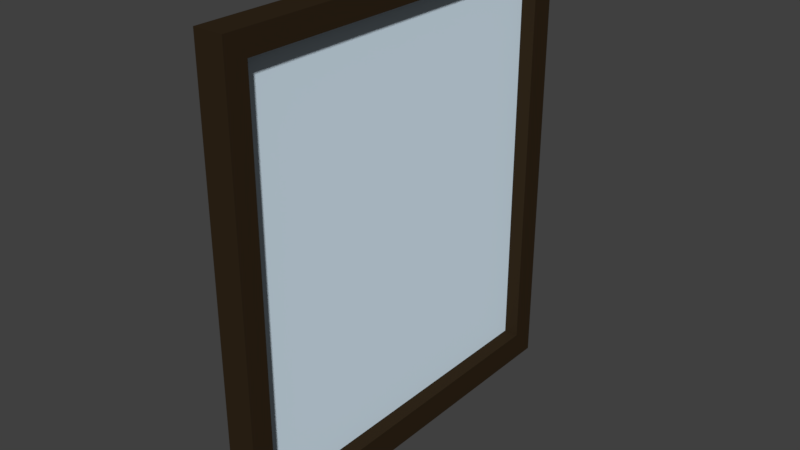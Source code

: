 # Source: FENSTER_14.blend  (saved by Blender 2.79.0; exported with 4.5.12 LTS)
import bpy
from mathutils import Matrix  # noqa: F401  (used for matrix-valued properties, if any)

bpy.ops.wm.read_factory_settings(use_empty=True)
scene = bpy.context.scene
scene.name = 'Scene'

# ---- collections
col_collection_7 = bpy.data.collections.new('Collection 7'); scene.collection.children.link(col_collection_7)

# ---- materials (node trees are filled in below, after node groups)
mat_material_020 = bpy.data.materials.new('Material.020')
mat_material_020.alpha_threshold = 0.0
mat_material_020.use_transparent_shadow = False
mat_material_020.diffuse_color = (0.8, 0.5212, 0.02709, 1.0)
mat_material_020.roughness = 0.5
mat_material_019 = bpy.data.materials.new('Material.019')
mat_material_019.alpha_threshold = 0.0
mat_material_019.use_transparent_shadow = False
mat_material_019.diffuse_color = (0.6632, 0.7604, 0.8, 1.0)
mat_material_019.roughness = 0.5
mat_material_018 = bpy.data.materials.new('Material.018')
mat_material_018.alpha_threshold = 0.0
mat_material_018.use_transparent_shadow = False
mat_material_018.diffuse_color = (0.7379, 0.8879, 1.0, 1.0)
mat_material_018.roughness = 0.5
mat_material_018.specular_intensity = 0.8
mat_material_009 = bpy.data.materials.new('Material.009')
mat_material_009.alpha_threshold = 0.0
mat_material_009.use_transparent_shadow = False
mat_material_009.diffuse_color = (0.855, 0.855, 0.855, 1.0)
mat_material_009.roughness = 0.5
mat_material_013 = bpy.data.materials.new('Material.013')
mat_material_013.alpha_threshold = 0.0
mat_material_013.use_transparent_shadow = False
mat_material_013.diffuse_color = (0.03071, 0.01938, 0.009721, 1.0)
mat_material_013.roughness = 0.5

# ---- material node trees

# ---- world
world_world = bpy.data.worlds.new('World'); scene.world = world_world
world_world.color = (0.05088, 0.05088, 0.05088)
world_world.use_sun_shadow = False
world_world.sun_shadow_jitter_overblur = 0.0
world_world.cycles.sampling_method = 'MANUAL'

# ---- meshes
me_cube_002 = bpy.data.meshes.new('Cube.002')
me_cube_002.from_pydata([(-4.002, -0.9331, -0.9342), (-4.002, -0.9331, 0.9793), (-4.002, -0.5886, -0.9342), (-4.002, -0.5886, 0.9793), (8.097, -0.9331, -0.9342), (8.097, -0.9331, 0.9793), (8.097, -0.5886, -0.9342), (8.097, -0.5886, 0.9793), (-4.727, 0.9956, -1.033), (8.619, -2.962, 0.9585), (8.619, 0.9956, 1.061), (-4.727, -2.962, -1.033), (-4.727, -2.962, 0.9585), (-4.727, 0.9956, 0.9585), (-4.727, -2.962, 1.061), (-4.727, 0.9956, 1.061), (7.814, -2.962, -1.033), (7.814, -2.962, 0.9585), (-4.017, 0.9956, -1.033), (-4.017, -2.962, 0.9585), (-4.017, -2.962, -1.033), (-4.017, 0.9956, 0.9585), (-4.017, 0.9956, 1.061), (-4.017, -2.962, 1.061), (-4.727, 0.9956, -0.9014), (-4.727, -2.962, -0.9014), (-4.017, 0.9956, -0.9014), (-4.017, -2.962, -0.9014), (-4.727, 0.9956, 0.02291), (-4.727, -2.962, 0.02291), (-4.017, 0.9956, 0.02291), (7.814, -2.962, 1.061), (8.619, 0.9956, 0.9585), (8.619, 0.9956, -1.033), (8.619, -2.962, -1.033), (7.814, 0.9956, -0.9014), (7.814, -2.962, -0.9014), (7.814, 0.9956, 1.061), (7.814, 0.9956, 0.9585), (7.814, 0.9956, -1.033), (8.619, -2.962, -0.9014), (8.619, 0.9956, -0.9014), (8.619, -2.962, 1.061)], [], [(0, 1, 3, 2), (2, 3, 7, 6), (6, 7, 5, 4), (4, 5, 1, 0), (2, 6, 4, 0), (7, 3, 1, 5), (27, 20, 16, 36), (26, 27, 36, 35), (19, 21, 38, 17), (28, 29, 12, 13), (37, 31, 42, 10), (22, 21, 13, 15), (26, 18, 8, 24), (18, 20, 11, 8), (13, 12, 14, 15), (19, 23, 14, 12), (17, 38, 35, 36), (26, 30, 21, 19, 27), (20, 18, 39, 16), (11, 25, 24, 8), (20, 27, 25, 11), (21, 30, 28, 13), (18, 26, 35, 39), (21, 22, 37, 38), (15, 14, 23, 22), (42, 9, 32, 10), (27, 19, 12, 29, 25), (34, 33, 41, 40), (25, 29, 28, 24), (30, 26, 24, 28), (23, 19, 17, 31), (38, 32, 41, 35), (40, 9, 17, 36), (39, 35, 41, 33), (40, 41, 32, 9), (38, 37, 10, 32), (31, 17, 9, 42), (16, 39, 33, 34), (36, 16, 34, 40), (22, 23, 31, 37)])
me_cube_002.polygons.foreach_set('material_index', [2, 2, 2, 2, 2, 2, 4, 4, 4, 4, 4, 4, 4, 4, 4, 4, 4, 4, 4, 4, 4, 4, 4, 4, 4, 4, 4, 4, 4, 4, 4, 4, 4, 4, 4, 4, 4, 4, 4, 4])
me_cube_002.materials.append(mat_material_020)
me_cube_002.materials.append(mat_material_019)
me_cube_002.materials.append(mat_material_018)
me_cube_002.materials.append(mat_material_009)
me_cube_002.materials.append(mat_material_013)
me_cube_002.use_remesh_preserve_volume = False
me_cube_002.use_remesh_preserve_attributes = False
me_cube_002.use_mirror_vertex_groups = False
me_cube_002.update()

# ---- objects
ob_cube = bpy.data.objects.new('Cube', me_cube_002)

# ---- transforms, parenting, visibility, modifiers, constraints
ob_cube.location = (0.0002027, -0.07747, 0.08175)
ob_cube.rotation_euler = (0.0, -0.0, 1.571)
ob_cube.scale = (0.01057, 0.002541, 0.07545)
ob_cube.lineart.crease_threshold = 0.0

# ---- collection membership
col_collection_7.objects.link(ob_cube)

# ---- scene / render settings (as saved in the file)
scene.frame_start = 1; scene.frame_end = 250; scene.frame_set(0)
scene.render.engine = 'BLENDER_EEVEE_NEXT'
scene.render.resolution_percentage = 50
scene.render.dither_intensity = 0.0
scene.cycles.use_denoising = False
scene.cycles.samples = 128
scene.cycles.sampling_pattern = 'TABULATED_SOBOL'
scene.cycles.use_adaptive_sampling = False
scene.cycles.use_light_tree = False
scene.cycles.blur_glossy = 0.0
scene.cycles.sample_clamp_indirect = 0.0
scene.view_settings.view_transform = 'Standard'
bpy.context.view_layer.update()

# ---- added for rendering (the .blend has no active camera and no usable light): camera, sun
cam_auto = bpy.data.cameras.new('AutoCamera')
cam_auto.lens = 50.0
cam_auto.sensor_width = 36.0
cam_auto.clip_end = 1000.0
ob_auto_camera = bpy.data.objects.new('AutoCamera', cam_auto)
scene.collection.objects.link(ob_auto_camera)
ob_auto_camera.location = (0.198905, -0.292355, 0.23977)
ob_auto_camera.rotation_euler = (1.09748, -7.21219e-08, 0.694738)
scene.camera = ob_auto_camera
light_auto_sun = bpy.data.lights.new('AutoSun', 'SUN')
light_auto_sun.energy = 3.0
light_auto_sun.angle = 0.0523599
ob_auto_sun = bpy.data.objects.new('AutoSun', light_auto_sun)
scene.collection.objects.link(ob_auto_sun)
ob_auto_sun.rotation_euler = (0.872665, 0.174533, 0.523599)
bpy.context.view_layer.update()
